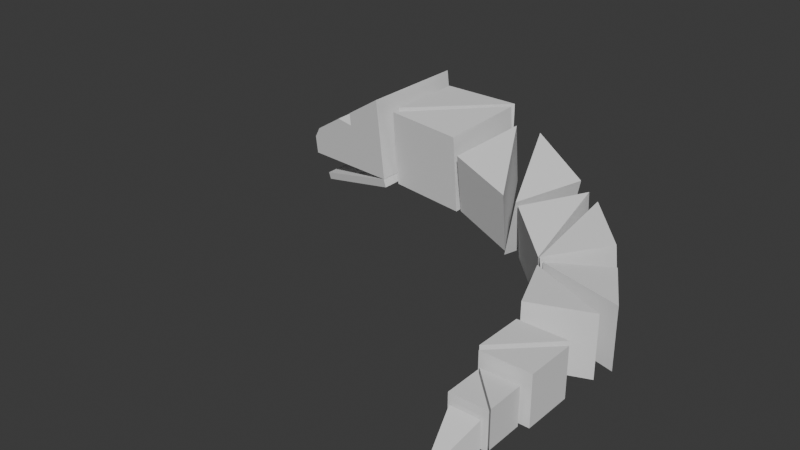 # Source: snake2.blend  (saved by Blender 4.0.36; exported with 4.5.12 LTS)
import bpy
from mathutils import Matrix  # noqa: F401  (used for matrix-valued properties, if any)

bpy.ops.wm.read_factory_settings(use_empty=True)
scene = bpy.context.scene
scene.name = 'Scene'

# ---- collections
col_collection = bpy.data.collections.new('Collection'); scene.collection.children.link(col_collection)

# ---- world
world_world = bpy.data.worlds.new('World'); scene.world = world_world
world_world.use_nodes = True; world_world.node_tree.nodes.clear()
_N = world_world.node_tree.nodes; _L = world_world.node_tree.links
n0 = _N.new('ShaderNodeOutputWorld'); n0.name = 'World Output'; n0.location = (300, 300)
n1 = _N.new('ShaderNodeBackground'); n1.name = 'Background'; n1.location = (10, 300)
n1.inputs[0].default_value = (0.05088, 0.05088, 0.05088, 1.0)
_L.new(n1.outputs[0], n0.inputs[0])
n0.is_active_output = True
world_world.color = (0.05088, 0.05088, 0.05088)
world_world.use_sun_shadow = False
world_world.sun_shadow_jitter_overblur = 0.0

# ---- meshes
me_cube_003 = bpy.data.meshes.new('Cube.003')
me_cube_003.from_pydata([(5.347, 4.977, 0.0004029), (5.347, 7.491, 0.0004029), (2.371, 5.618, -1.165), (2.371, 6.85, -1.165), (4.943, 7.491, -1.77), (4.943, 4.977, -1.77), (3.666, 5.354, -0.3666), (4.178, 5.239, -0.2549), (4.178, 5.763, -0.2549), (3.72, 7.126, -0.3548), (4.178, 6.744, -0.2549), (4.178, 7.229, -0.2549), (4.111, 5.24, -0.5367), (4.119, 7.228, -0.5042), (2.69, 6.895, -0.5796), (2.704, 5.57, -0.5766), (2.488, 5.77, -0.6237), (2.488, 6.699, -0.6237), (2.457, 5.618, -0.7659), (2.459, 6.85, -0.7586)], [], [(15, 6, 8, 7, 0, 1, 11, 10, 9, 14, 17, 16), (4, 1, 0, 5), (18, 2, 5, 0, 7, 12, 6, 15), (9, 13, 11, 1, 4, 3, 19, 14), (3, 2, 18, 16, 17, 19), (5, 2, 3, 4), (13, 10, 11), (13, 9, 10), (7, 8, 12), (6, 12, 8), (18, 16, 15), (17, 14, 19)])
_uv = me_cube_003.uv_layers.new(name='UVMap')
_uv.uv.foreach_set('vector', [0.625, 0.9811, 0.625, 0.897, 0.557, 0.7047, 0.625, 0.8523, 0.625, 0.75, 0.625, 0.5, 0.3694, 0.2955, 0.4325, 0.4323, 0.2694, 0.2155, 0.04418, 0.03534, 0.07645, 0.1223, 0.5479, 0.8767, 0.407, 0.5, 0.625, 0.5, 0.625, 0.75, 0.407, 0.75, 0.5677, 1.0, 0.407, 1.0, 0.407, 0.75, 0.625, 0.75, 0.625, 0.8523, 0.579, 0.8525, 0.625, 0.897, 0.625, 0.9811, 0.2694, 0.2155, 0.3694, 0.3115, 0.3694, 0.2955, 0.625, 0.5, 0.407, 0.5, 0.407, 0.25, 0.1014, 0.06228, 0.04418, 0.03534, 0.407, 0.25, 0.407, 1.0, 0.5677, 1.0, 0.5479, 0.8767, 0.07645, 0.1223, 0.1014, 0.06228, 0.407, 0.75, 0.407, 0.0, 0.407, 0.25, 0.407, 0.5, 0.375, 0.6513, 0.375, 0.7198, 0.5977, 0.6662, 0.375, 0.6513, 0.3222, 0.6657, 0.375, 0.7198, 0.624, 0.5911, 0.375, 0.5339, 0.375, 0.6086, 0.316, 0.5923, 0.375, 0.6086, 0.375, 0.5339, 0.192, 0.5519, 0.2068, 0.5302, 0.2307, 0.5588, 0.07645, 0.1223, 0.04418, 0.03534, 0.1014, 0.06228])
me_cube_003.update()
me_cube_009 = bpy.data.meshes.new('Cube.009')
me_cube_009.from_pydata([(-7.409, 5.771, 0.7917), (-7.418, 6.749, 0.793), (-4.898, 4.976, 0.3651), (-4.895, 7.488, 0.3649), (-7.387, 5.771, 0.9536), (-7.395, 6.749, 0.9549), (-4.865, 7.488, 0.547), (-4.868, 4.976, 0.5472)], [], [(1, 3, 2, 0), (2, 7, 4, 0), (1, 5, 6, 3), (0, 4, 5, 1), (7, 2, 3, 6), (7, 6, 5, 4)])
_uv = me_cube_009.uv_layers.new(name='UVMap')
_uv.uv.foreach_set('vector', [0.125, 0.5, 0.375, 0.5, 0.375, 0.75, 0.125, 0.75, 0.375, 0.75, 0.407, 0.75, 0.407, 1.0, 0.375, 1.0, 0.375, 0.25, 0.407, 0.25, 0.407, 0.5, 0.375, 0.5, 0.375, 0.0, 0.407, 0.0, 0.407, 0.25, 0.375, 0.25, 0.407, 0.75, 0.375, 0.75, 0.375, 0.5, 0.407, 0.5, 0.407, 0.75, 0.407, 0.5, 0.407, 0.25, 0.407, 0.0])
me_cube_009.update()
me_cube_007 = bpy.data.meshes.new('Cube.007')
me_cube_007.from_pydata([(-1.0, -1.0, -1.0), (-1.0, -1.0, 1.0), (1.0, -1.0, -1.0), (1.0, -1.0, 1.0), (1.0, 1.0, -1.0), (1.0, 1.0, 1.0)], [], [(2, 0, 4), (3, 2, 4, 5), (2, 3, 1, 0), (1, 3, 5), (1, 5, 4, 0)])
_uv = me_cube_007.uv_layers.new(name='UVMap')
_uv.uv.foreach_set('vector', [0.375, 0.75, 0.375, 1.0, 0.0, 0.0, 0.625, 0.75, 0.375, 0.75, 0.0, 0.0, 0.625, 0.5, 0.375, 0.75, 0.625, 0.75, 0.625, 1.0, 0.375, 1.0, 0.625, 1.0, 0.625, 0.75, 0.625, 0.5, 0.625, 1.0, 0.625, 0.5, 0.0, 0.0, 0.375, 1.0])
me_cube_007.update()
me_cube_008 = bpy.data.meshes.new('Cube.008')
me_cube_008.from_pydata([(-1.0, -1.0, -1.0), (-1.0, -1.0, 1.0), (1.0, -1.0, -1.0), (1.0, -1.0, 1.0), (1.0, 1.0, -1.0), (1.0, 1.0, 1.0)], [], [(2, 0, 4), (3, 2, 4, 5), (2, 3, 1, 0), (1, 3, 5), (1, 5, 4, 0)])
_uv = me_cube_008.uv_layers.new(name='UVMap')
_uv.uv.foreach_set('vector', [0.375, 0.75, 0.375, 1.0, 0.0, 0.0, 0.625, 0.75, 0.375, 0.75, 0.0, 0.0, 0.625, 0.5, 0.375, 0.75, 0.625, 0.75, 0.625, 1.0, 0.375, 1.0, 0.625, 1.0, 0.625, 0.75, 0.625, 0.5, 0.625, 1.0, 0.625, 0.5, 0.0, 0.0, 0.375, 1.0])
me_cube_008.update()
me_cube_011 = bpy.data.meshes.new('Cube.011')
me_cube_011.from_pydata([(3.178, -0.5128, -0.9844), (3.178, -0.5128, 0.04119), (3.178, 0.5128, -0.9844), (3.178, 0.5128, 0.04119), (4.592, -0.119, -1.001), (4.592, -0.119, -0.7629), (4.592, 0.119, -1.001), (4.592, 0.119, -0.7629)], [], [(0, 1, 3, 2), (2, 3, 7, 6), (6, 7, 5, 4), (4, 5, 1, 0), (7, 3, 1, 5)])
_uv = me_cube_011.uv_layers.new(name='UVMap')
_uv.uv.foreach_set('vector', [0.375, 0.0, 0.625, 0.0, 0.625, 0.25, 0.375, 0.25, 0.375, 0.25, 0.625, 0.25, 0.625, 0.5, 0.375, 0.5, 0.375, 0.5, 0.625, 0.5, 0.625, 0.75, 0.375, 0.75, 0.375, 0.75, 0.625, 0.75, 0.625, 1.0, 0.375, 1.0, 0.625, 0.5, 0.875, 0.5, 0.875, 0.75, 0.625, 0.75])
me_cube_011.update()
me_cube_012 = bpy.data.meshes.new('Cube.012')
me_cube_012.from_pydata([(-1.0, -1.0, -1.0), (-1.0, -1.0, 1.0), (1.0, -1.0, -1.0), (1.0, -1.0, 1.0), (1.0, 1.0, -1.0), (1.0, 1.0, 1.0)], [], [(2, 0, 4), (3, 2, 4, 5), (2, 3, 1, 0), (1, 3, 5), (1, 5, 4, 0)])
_uv = me_cube_012.uv_layers.new(name='UVMap')
_uv.uv.foreach_set('vector', [0.375, 0.75, 0.375, 1.0, 0.0, 0.0, 0.625, 0.75, 0.375, 0.75, 0.0, 0.0, 0.625, 0.5, 0.375, 0.75, 0.625, 0.75, 0.625, 1.0, 0.375, 1.0, 0.625, 1.0, 0.625, 0.75, 0.625, 0.5, 0.625, 1.0, 0.625, 0.5, 0.0, 0.0, 0.375, 1.0])
me_cube_012.update()
me_cube_013 = bpy.data.meshes.new('Cube.013')
me_cube_013.from_pydata([(-1.0, -1.0, -1.0), (-1.0, -1.0, 1.0), (1.0, -1.0, -1.0), (1.0, -1.0, 1.0), (1.0, 1.0, -1.0), (1.0, 1.0, 1.0)], [], [(2, 0, 4), (3, 2, 4, 5), (2, 3, 1, 0), (1, 3, 5), (1, 5, 4, 0)])
_uv = me_cube_013.uv_layers.new(name='UVMap')
_uv.uv.foreach_set('vector', [0.375, 0.75, 0.375, 1.0, 0.0, 0.0, 0.625, 0.75, 0.375, 0.75, 0.0, 0.0, 0.625, 0.5, 0.375, 0.75, 0.625, 0.75, 0.625, 1.0, 0.375, 1.0, 0.625, 1.0, 0.625, 0.75, 0.625, 0.5, 0.625, 1.0, 0.625, 0.5, 0.0, 0.0, 0.375, 1.0])
me_cube_013.update()
me_cube_014 = bpy.data.meshes.new('Cube.014')
me_cube_014.from_pydata([(-1.0, -1.0, -1.0), (-1.0, -1.0, 1.0), (1.0, -1.0, -1.0), (1.0, -1.0, 1.0), (1.0, 1.0, -1.0), (1.0, 1.0, 1.0)], [], [(2, 0, 4), (3, 2, 4, 5), (2, 3, 1, 0), (1, 3, 5), (1, 5, 4, 0)])
_uv = me_cube_014.uv_layers.new(name='UVMap')
_uv.uv.foreach_set('vector', [0.375, 0.75, 0.375, 1.0, 0.0, 0.0, 0.625, 0.75, 0.375, 0.75, 0.0, 0.0, 0.625, 0.5, 0.375, 0.75, 0.625, 0.75, 0.625, 1.0, 0.375, 1.0, 0.625, 1.0, 0.625, 0.75, 0.625, 0.5, 0.625, 1.0, 0.625, 0.5, 0.0, 0.0, 0.375, 1.0])
me_cube_014.update()
me_cube_015 = bpy.data.meshes.new('Cube.015')
me_cube_015.from_pydata([(-1.0, -1.0, -1.0), (-1.0, -1.0, 1.0), (1.0, -1.0, -1.0), (1.0, -1.0, 1.0), (1.0, 1.0, -1.0), (1.0, 1.0, 1.0)], [], [(2, 0, 4), (3, 2, 4, 5), (2, 3, 1, 0), (1, 3, 5), (1, 5, 4, 0)])
_uv = me_cube_015.uv_layers.new(name='UVMap')
_uv.uv.foreach_set('vector', [0.375, 0.75, 0.375, 1.0, 0.0, 0.0, 0.625, 0.75, 0.375, 0.75, 0.0, 0.0, 0.625, 0.5, 0.375, 0.75, 0.625, 0.75, 0.625, 1.0, 0.375, 1.0, 0.625, 1.0, 0.625, 0.75, 0.625, 0.5, 0.625, 1.0, 0.625, 0.5, 0.0, 0.0, 0.375, 1.0])
me_cube_015.update()
me_cube_016 = bpy.data.meshes.new('Cube.016')
me_cube_016.from_pydata([(-1.0, -1.0, -1.0), (-1.0, -1.0, 1.0), (1.0, -1.0, -1.0), (1.0, -1.0, 1.0), (1.0, 1.0, -1.0), (1.0, 1.0, 1.0)], [], [(2, 0, 4), (3, 2, 4, 5), (2, 3, 1, 0), (1, 3, 5), (1, 5, 4, 0)])
_uv = me_cube_016.uv_layers.new(name='UVMap')
_uv.uv.foreach_set('vector', [0.375, 0.75, 0.375, 1.0, 0.0, 0.0, 0.625, 0.75, 0.375, 0.75, 0.0, 0.0, 0.625, 0.5, 0.375, 0.75, 0.625, 0.75, 0.625, 1.0, 0.375, 1.0, 0.625, 1.0, 0.625, 0.75, 0.625, 0.5, 0.625, 1.0, 0.625, 0.5, 0.0, 0.0, 0.375, 1.0])
me_cube_016.update()
me_cube_017 = bpy.data.meshes.new('Cube.017')
me_cube_017.from_pydata([(-1.0, -1.0, -1.0), (-1.0, -1.0, 1.0), (1.0, -1.0, -1.0), (1.0, -1.0, 1.0), (1.0, 1.0, -1.0), (1.0, 1.0, 1.0)], [], [(2, 0, 4), (3, 2, 4, 5), (2, 3, 1, 0), (1, 3, 5), (1, 5, 4, 0)])
_uv = me_cube_017.uv_layers.new(name='UVMap')
_uv.uv.foreach_set('vector', [0.375, 0.75, 0.375, 1.0, 0.0, 0.0, 0.625, 0.75, 0.375, 0.75, 0.0, 0.0, 0.625, 0.5, 0.375, 0.75, 0.625, 0.75, 0.625, 1.0, 0.375, 1.0, 0.625, 1.0, 0.625, 0.75, 0.625, 0.5, 0.625, 1.0, 0.625, 0.5, 0.0, 0.0, 0.375, 1.0])
me_cube_017.update()
me_cube_018 = bpy.data.meshes.new('Cube.018')
me_cube_018.from_pydata([(-1.0, -1.0, -1.0), (-1.0, -1.0, 1.0), (1.0, -1.0, -1.0), (1.0, -1.0, 1.0), (1.0, 1.0, -1.0), (1.0, 1.0, 1.0)], [], [(2, 0, 4), (3, 2, 4, 5), (2, 3, 1, 0), (1, 3, 5), (1, 5, 4, 0)])
_uv = me_cube_018.uv_layers.new(name='UVMap')
_uv.uv.foreach_set('vector', [0.375, 0.75, 0.375, 1.0, 0.0, 0.0, 0.625, 0.75, 0.375, 0.75, 0.0, 0.0, 0.625, 0.5, 0.375, 0.75, 0.625, 0.75, 0.625, 1.0, 0.375, 1.0, 0.625, 1.0, 0.625, 0.75, 0.625, 0.5, 0.625, 1.0, 0.625, 0.5, 0.0, 0.0, 0.375, 1.0])
me_cube_018.update()
me_cube_019 = bpy.data.meshes.new('Cube.019')
me_cube_019.from_pydata([(-1.0, -1.0, -1.0), (-1.0, -1.0, 1.0), (1.0, -1.0, -1.0), (1.0, -1.0, 1.0), (1.0, 1.0, -1.0), (1.0, 1.0, 1.0)], [], [(2, 0, 4), (3, 2, 4, 5), (2, 3, 1, 0), (1, 3, 5), (1, 5, 4, 0)])
_uv = me_cube_019.uv_layers.new(name='UVMap')
_uv.uv.foreach_set('vector', [0.375, 0.75, 0.375, 1.0, 0.0, 0.0, 0.625, 0.75, 0.375, 0.75, 0.0, 0.0, 0.625, 0.5, 0.375, 0.75, 0.625, 0.75, 0.625, 1.0, 0.375, 1.0, 0.625, 1.0, 0.625, 0.75, 0.625, 0.5, 0.625, 1.0, 0.625, 0.5, 0.0, 0.0, 0.375, 1.0])
me_cube_019.update()
me_cube_020 = bpy.data.meshes.new('Cube.020')
me_cube_020.from_pydata([(-1.0, -1.0, -1.0), (-1.0, -1.0, 1.0), (1.0, -1.0, -1.0), (1.0, -1.0, 1.0), (1.0, 1.0, -1.0), (1.0, 1.0, 1.0)], [], [(2, 0, 4), (3, 2, 4, 5), (2, 3, 1, 0), (1, 3, 5), (1, 5, 4, 0)])
_uv = me_cube_020.uv_layers.new(name='UVMap')
_uv.uv.foreach_set('vector', [0.375, 0.75, 0.375, 1.0, 0.0, 0.0, 0.625, 0.75, 0.375, 0.75, 0.0, 0.0, 0.625, 0.5, 0.375, 0.75, 0.625, 0.75, 0.625, 1.0, 0.375, 1.0, 0.625, 1.0, 0.625, 0.75, 0.625, 0.5, 0.625, 1.0, 0.625, 0.5, 0.0, 0.0, 0.375, 1.0])
me_cube_020.update()
me_cube_021 = bpy.data.meshes.new('Cube.021')
me_cube_021.from_pydata([(-1.0, -1.0, -1.0), (-1.0, -1.0, 1.0), (1.0, -1.0, -1.0), (1.0, -1.0, 1.0), (1.0, 1.0, -1.0), (1.0, 1.0, 1.0)], [], [(2, 0, 4), (3, 2, 4, 5), (2, 3, 1, 0), (1, 3, 5), (1, 5, 4, 0)])
_uv = me_cube_021.uv_layers.new(name='UVMap')
_uv.uv.foreach_set('vector', [0.375, 0.75, 0.375, 1.0, 0.0, 0.0, 0.625, 0.75, 0.375, 0.75, 0.0, 0.0, 0.625, 0.5, 0.375, 0.75, 0.625, 0.75, 0.625, 1.0, 0.375, 1.0, 0.625, 1.0, 0.625, 0.75, 0.625, 0.5, 0.625, 1.0, 0.625, 0.5, 0.0, 0.0, 0.375, 1.0])
me_cube_021.update()

# ---- objects
ob_cube_001 = bpy.data.objects.new('Cube.001', me_cube_003)
ob_cube_003 = bpy.data.objects.new('Cube.003', me_cube_009)
ob_cube_007 = bpy.data.objects.new('Cube.007', me_cube_007)
ob_cube_008 = bpy.data.objects.new('Cube.008', me_cube_008)
ob_cube_010 = bpy.data.objects.new('Cube.010', me_cube_011)
ob_cube_009 = bpy.data.objects.new('Cube.009', me_cube_012)
ob_cube_011 = bpy.data.objects.new('Cube.011', me_cube_013)
ob_cube_012 = bpy.data.objects.new('Cube.012', me_cube_014)
ob_cube_013 = bpy.data.objects.new('Cube.013', me_cube_015)
ob_cube_004 = bpy.data.objects.new('Cube.004', me_cube_016)
ob_cube_014 = bpy.data.objects.new('Cube.014', me_cube_017)
ob_cube_002 = bpy.data.objects.new('Cube.002', me_cube_018)
ob_cube_005 = bpy.data.objects.new('Cube.005', me_cube_019)
ob_cube_006 = bpy.data.objects.new('Cube.006', me_cube_020)
ob_cube_015 = bpy.data.objects.new('Cube.015', me_cube_021)

# ---- transforms, parenting, visibility, modifiers, constraints
ob_cube_001.location = (-26.26, -1.79, 1.021)
ob_cube_001.rotation_euler = (0.0, -0.3426, 0.0)
ob_cube_003.location = (-16.45, -1.79, 2.771)
ob_cube_003.rotation_euler = (0.0, -0.4806, 0.0)
ob_cube_007.location = (-14.81, -1.623, 0.4407)
ob_cube_007.rotation_euler = (0.0, -0.0, -1.568)
ob_cube_007.scale = (0.4026, 0.4026, 0.4026)
ob_cube_008.location = (-14.82, -1.562, 0.4407)
ob_cube_008.rotation_euler = (0.0, -0.0, 1.574)
ob_cube_008.scale = (0.4026, 0.4026, 0.4026)
ob_cube_010.location = (-14.82, -0.166, 0.6484)
ob_cube_010.rotation_euler = (0.0, -0.0, -1.568)
ob_cube_010.scale = (0.6085, 0.6085, 0.6085)
ob_cube_009.location = (-14.86, -0.4026, 0.5656)
ob_cube_009.rotation_euler = (0.0, -0.0, -3.149)
ob_cube_009.scale = (0.5357, 0.5357, 0.5357)
ob_cube_011.location = (-14.78, -0.5326, 0.5656)
ob_cube_011.rotation_euler = (0.0, -0.0, -0.006238)
ob_cube_011.scale = (0.5357, 0.5357, 0.5357)
ob_cube_012.location = (-15.05, 1.193, 0.6848)
ob_cube_012.rotation_euler = (0.0, -0.0, -1.188)
ob_cube_012.scale = (0.6769, 0.6769, 0.6769)
ob_cube_013.location = (-14.98, 1.488, 0.6848)
ob_cube_013.rotation_euler = (0.0, -0.0, 2.106)
ob_cube_013.scale = (0.6769, 0.6769, 0.6769)
ob_cube_004.location = (-16.2, 2.94, 1.006)
ob_cube_004.rotation_euler = (-0.2757, 0.1351, -2.291)
ob_cube_004.scale = (0.717, 0.717, 0.717)
ob_cube_014.location = (-15.98, 2.854, 0.9369)
ob_cube_014.rotation_euler = (0.14, -0.1376, 0.7719)
ob_cube_014.scale = (0.717, 0.717, 0.717)
ob_cube_002.location = (-18.01, 3.709, 1.526)
ob_cube_002.rotation_euler = (-0.1954, 0.2271, -1.892)
ob_cube_002.scale = (0.7669, 0.7669, 0.7669)
ob_cube_005.location = (-17.76, 3.769, 1.449)
ob_cube_005.rotation_euler = (0.338, -0.08807, 1.169)
ob_cube_005.scale = (0.7669, 0.7669, 0.7669)
ob_cube_006.location = (-19.97, 4.415, 1.742)
ob_cube_006.rotation_euler = (0.0, -0.0, -3.142)
ob_cube_006.scale = (0.8934, 0.8934, 0.8934)
ob_cube_015.location = (-19.89, 4.219, 1.778)
ob_cube_015.rotation_euler = (0.1131, 0.02716, -0.1117)
ob_cube_015.scale = (0.8934, 0.8934, 0.8934)

# ---- collection membership
col_collection.objects.link(ob_cube_001)
col_collection.objects.link(ob_cube_003)
col_collection.objects.link(ob_cube_007)
col_collection.objects.link(ob_cube_008)
col_collection.objects.link(ob_cube_010)
col_collection.objects.link(ob_cube_009)
col_collection.objects.link(ob_cube_011)
col_collection.objects.link(ob_cube_012)
col_collection.objects.link(ob_cube_013)
col_collection.objects.link(ob_cube_004)
col_collection.objects.link(ob_cube_014)
col_collection.objects.link(ob_cube_002)
col_collection.objects.link(ob_cube_005)
col_collection.objects.link(ob_cube_006)
col_collection.objects.link(ob_cube_015)

# ---- scene / render settings (as saved in the file)
scene.frame_start = 1; scene.frame_end = 250; scene.frame_set(1)
scene.render.engine = 'BLENDER_EEVEE_NEXT'
scene.cycles.sampling_pattern = 'TABULATED_SOBOL'
bpy.context.view_layer.update()

# ---- added for rendering (the .blend has no active camera and no usable light): camera, sun
cam_auto = bpy.data.cameras.new('AutoCamera')
cam_auto.lens = 50.0
cam_auto.sensor_width = 36.0
cam_auto.clip_end = 1000.0
ob_auto_camera = bpy.data.objects.new('AutoCamera', cam_auto)
scene.collection.objects.link(ob_auto_camera)
ob_auto_camera.location = (-6.47695, -13.7039, 11.2908)
ob_auto_camera.rotation_euler = (1.09748, -7.21219e-08, 0.694738)
scene.camera = ob_auto_camera
light_auto_sun = bpy.data.lights.new('AutoSun', 'SUN')
light_auto_sun.energy = 3.0
light_auto_sun.angle = 0.0523599
ob_auto_sun = bpy.data.objects.new('AutoSun', light_auto_sun)
scene.collection.objects.link(ob_auto_sun)
ob_auto_sun.rotation_euler = (0.872665, 0.174533, 0.523599)
bpy.context.view_layer.update()
